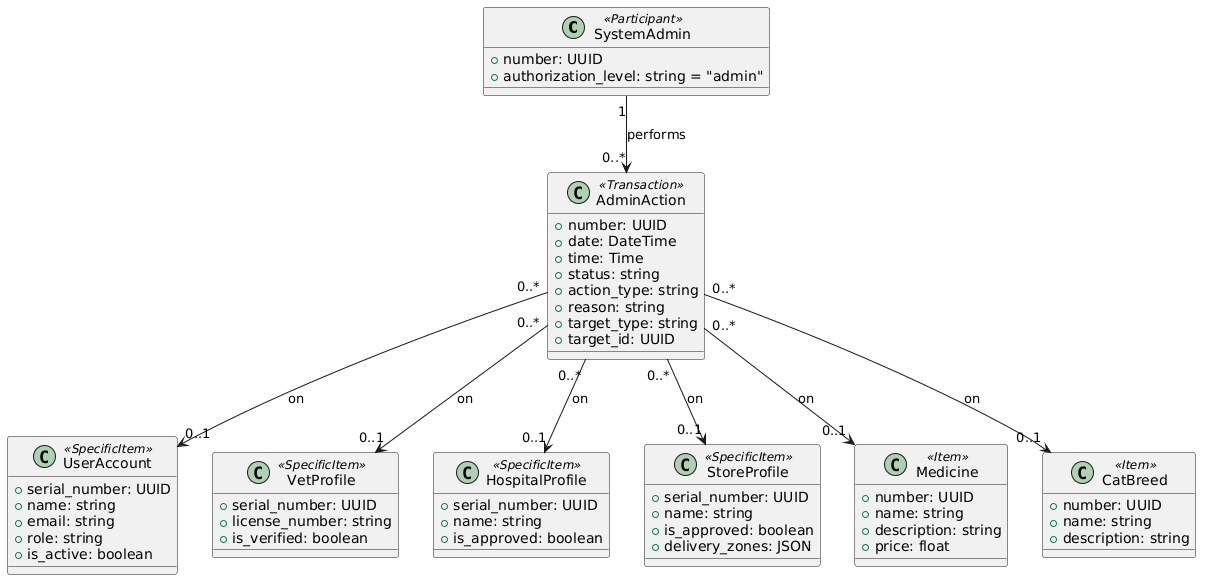

The diagram above was rendered by PlantUML. Its source (embedded in the PNG):
@startuml
class SystemAdmin <<Participant>> {
    +number: UUID
    +authorization_level: string = "admin"
}

class AdminAction <<Transaction>> {
    +number: UUID
    +date: DateTime
    +time: Time
    +status: string
    +action_type: string
    +reason: string
    +target_type: string
    +target_id: UUID
}

class UserAccount <<SpecificItem>> {
    +serial_number: UUID
    +name: string
    +email: string
    +role: string
    +is_active: boolean
}

class VetProfile <<SpecificItem>> {
    +serial_number: UUID
    +license_number: string
    +is_verified: boolean
}

class HospitalProfile <<SpecificItem>> {
    +serial_number: UUID
    +name: string
    +is_approved: boolean
}

class StoreProfile <<SpecificItem>> {
    +serial_number: UUID
    +name: string
    +is_approved: boolean
    +delivery_zones: JSON
}

class Medicine <<Item>> {
    +number: UUID
    +name: string
    +description: string
    +price: float
}

class CatBreed <<Item>> {
    +number: UUID
    +name: string
    +description: string
}

SystemAdmin "1" --> "0..*" AdminAction : performs
AdminAction "0..*" --> "0..1" UserAccount : on
AdminAction "0..*" --> "0..1" VetProfile : on
AdminAction "0..*" --> "0..1" HospitalProfile : on
AdminAction "0..*" --> "0..1" StoreProfile : on
AdminAction "0..*" --> "0..1" Medicine : on
AdminAction "0..*" --> "0..1" CatBreed : on
@enduml